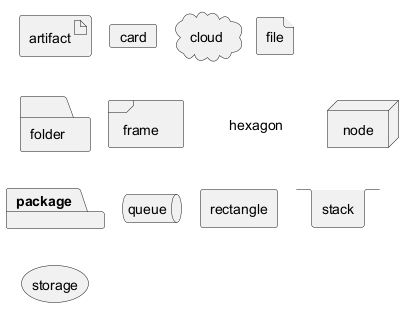

The diagram above was rendered by PlantUML. Its source (embedded in the PNG):
@startuml
artifact artifact
card card
cloud cloud
file file
folder folder
frame frame
hexagon hexagon
node node
package package
queue queue
rectangle rectangle
stack stack
storage storage
@enduml